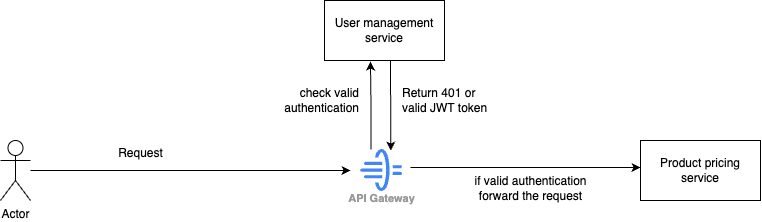

The diagram above was exported from draw.io. Its source (the exported page's mxGraphModel, read from the mxfile embedded in the PNG):
<mxGraphModel dx="855" dy="571" grid="1" gridSize="10" guides="1" tooltips="1" connect="1" arrows="1" fold="1" page="1" pageScale="1" pageWidth="827" pageHeight="1169" math="0" shadow="0">
  <root>
    <mxCell id="0" />
    <mxCell id="1" parent="0" />
    <mxCell id="EXWmWHLuUb1zU8EHXuSE-5" style="edgeStyle=orthogonalEdgeStyle;rounded=0;orthogonalLoop=1;jettySize=auto;html=1;" edge="1" parent="1">
      <mxGeometry relative="1" as="geometry">
        <mxPoint x="380" y="220" as="targetPoint" />
        <mxPoint x="60" y="220" as="sourcePoint" />
      </mxGeometry>
    </mxCell>
    <mxCell id="EXWmWHLuUb1zU8EHXuSE-2" value="Actor" style="shape=umlActor;verticalLabelPosition=bottom;verticalAlign=top;html=1;outlineConnect=0;" vertex="1" parent="1">
      <mxGeometry x="30" y="190" width="30" height="60" as="geometry" />
    </mxCell>
    <mxCell id="EXWmWHLuUb1zU8EHXuSE-3" value="API Gateway" style="sketch=0;html=1;verticalAlign=top;labelPosition=center;verticalLabelPosition=bottom;align=center;spacingTop=-6;fontSize=11;fontStyle=1;fontColor=#999999;shape=image;aspect=fixed;imageAspect=0;image=data:image/svg+xml,(base64 omitted: 2164 chars);" vertex="1" parent="1">
      <mxGeometry x="390" y="199" width="42" height="42" as="geometry" />
    </mxCell>
    <mxCell id="EXWmWHLuUb1zU8EHXuSE-6" value="User management service" style="rounded=0;whiteSpace=wrap;html=1;" vertex="1" parent="1">
      <mxGeometry x="354" y="50" width="120" height="60" as="geometry" />
    </mxCell>
    <mxCell id="EXWmWHLuUb1zU8EHXuSE-7" value="Product pricing service" style="rounded=0;whiteSpace=wrap;html=1;" vertex="1" parent="1">
      <mxGeometry x="670" y="190" width="120" height="60" as="geometry" />
    </mxCell>
    <mxCell id="EXWmWHLuUb1zU8EHXuSE-11" style="edgeStyle=orthogonalEdgeStyle;rounded=0;orthogonalLoop=1;jettySize=auto;html=1;" edge="1" parent="1">
      <mxGeometry relative="1" as="geometry">
        <mxPoint x="670" y="217" as="targetPoint" />
        <mxPoint x="440" y="217" as="sourcePoint" />
      </mxGeometry>
    </mxCell>
    <mxCell id="EXWmWHLuUb1zU8EHXuSE-12" style="edgeStyle=orthogonalEdgeStyle;rounded=0;orthogonalLoop=1;jettySize=auto;html=1;exitX=0.25;exitY=0;exitDx=0;exitDy=0;entryX=0.383;entryY=1.017;entryDx=0;entryDy=0;entryPerimeter=0;" edge="1" parent="1" source="EXWmWHLuUb1zU8EHXuSE-3" target="EXWmWHLuUb1zU8EHXuSE-6">
      <mxGeometry relative="1" as="geometry" />
    </mxCell>
    <mxCell id="EXWmWHLuUb1zU8EHXuSE-13" value="Request" style="text;html=1;align=center;verticalAlign=middle;resizable=0;points=[];autosize=1;strokeColor=none;fillColor=none;" vertex="1" parent="1">
      <mxGeometry x="135" y="188" width="70" height="30" as="geometry" />
    </mxCell>
    <mxCell id="EXWmWHLuUb1zU8EHXuSE-14" value="check valid&lt;div&gt;authentication&lt;/div&gt;" style="text;html=1;align=right;verticalAlign=middle;resizable=0;points=[];autosize=1;strokeColor=none;fillColor=none;" vertex="1" parent="1">
      <mxGeometry x="290" y="130" width="100" height="40" as="geometry" />
    </mxCell>
    <mxCell id="EXWmWHLuUb1zU8EHXuSE-15" value="if valid authentication&lt;div&gt;forward the request&lt;/div&gt;" style="text;html=1;align=center;verticalAlign=middle;resizable=0;points=[];autosize=1;strokeColor=none;fillColor=none;" vertex="1" parent="1">
      <mxGeometry x="490" y="218" width="140" height="40" as="geometry" />
    </mxCell>
    <mxCell id="EXWmWHLuUb1zU8EHXuSE-19" value="" style="endArrow=none;html=1;rounded=0;exitX=0.722;exitY=0.022;exitDx=0;exitDy=0;startArrow=classic;startFill=1;exitPerimeter=0;" edge="1" parent="1" source="EXWmWHLuUb1zU8EHXuSE-3">
      <mxGeometry width="50" height="50" relative="1" as="geometry">
        <mxPoint x="370" y="160" as="sourcePoint" />
        <mxPoint x="420" y="110" as="targetPoint" />
      </mxGeometry>
    </mxCell>
    <mxCell id="EXWmWHLuUb1zU8EHXuSE-20" value="Return 401 or&lt;div&gt;valid JWT token&lt;/div&gt;" style="text;html=1;align=left;verticalAlign=middle;resizable=0;points=[];autosize=1;strokeColor=none;fillColor=none;" vertex="1" parent="1">
      <mxGeometry x="430" y="130" width="110" height="40" as="geometry" />
    </mxCell>
  </root>
</mxGraphModel>